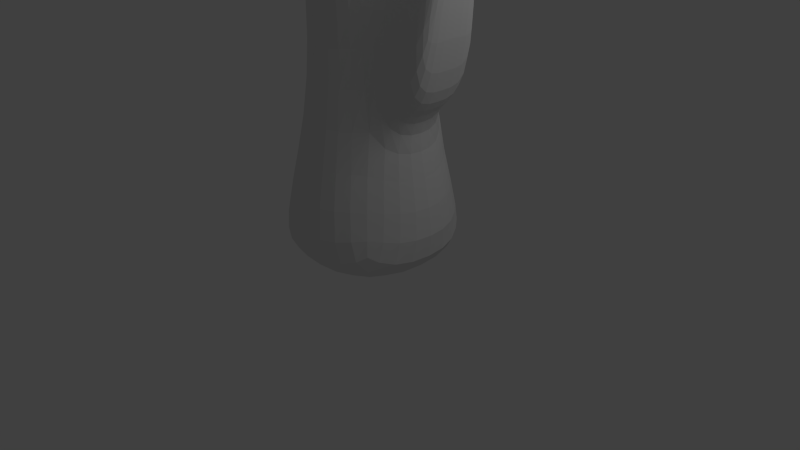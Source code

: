 # Source: big_tentacle.blend  (saved by Blender 2.61.0; exported with 4.5.12 LTS)
import bpy
from mathutils import Matrix  # noqa: F401  (used for matrix-valued properties, if any)

bpy.ops.wm.read_factory_settings(use_empty=True)
scene = bpy.context.scene
scene.name = 'Scene'

# ---- collections
col_collection_1 = bpy.data.collections.new('Collection 1'); scene.collection.children.link(col_collection_1)

# ---- materials (node trees are filled in below, after node groups)
mat_material = bpy.data.materials.new('Material')
mat_material.alpha_threshold = 0.0
mat_material.use_transparent_shadow = False
mat_material.roughness = 0.5
mat_material.line_color = (0.0, 0.0, 0.0, 1.0)

# ---- material node trees

# ---- world
world_world = bpy.data.worlds.new('World'); scene.world = world_world
world_world.color = (0.05088, 0.05088, 0.05088)
world_world.use_sun_shadow = False
world_world.sun_shadow_jitter_overblur = 0.0
world_world.cycles.sampling_method = 'MANUAL'
world_world.cycles.sample_map_resolution = 256

# ---- cameras
cam_camera = bpy.data.cameras.new('Camera')
cam_camera.clip_end = 100.0
cam_camera.lens = 35.0
cam_camera.sensor_width = 32.0
cam_camera.sensor_height = 18.0
cam_camera.ortho_scale = 7.314
cam_camera.dof.focus_distance = 0.0
cam_camera.dof.aperture_fstop = 128.0

# ---- lights
light_lamp = bpy.data.lights.new('Lamp', 'POINT')
light_lamp.transmission_factor = 0.0
light_lamp.cutoff_distance = 30.0
light_lamp.energy = 100.0
light_lamp.shadow_buffer_clip_start = 1.001
light_lamp.shadow_soft_size = 1.0
light_lamp.shadow_maximum_resolution = 0.006
light_lamp.use_absolute_resolution = True
light_lamp.cycles.use_multiple_importance_sampling = False

# ---- meshes
me_cube = bpy.data.meshes.new('Cube')
me_cube.from_pydata([(1.0, 1.0, 0.05068), (1.0, -1.0, 0.05068), (-1.0, -1.0, 0.05068), (-1.0, 1.0, 0.05068), (0.4985, 0.4985, 3.821), (0.4985, -0.4985, 3.821), (-0.4985, -0.4985, 3.821), (-0.4985, 0.4985, 3.821), (-0.386, 0.386, 7.562), (-0.386, -0.386, 7.562), (0.386, -0.386, 7.562), (0.386, 0.386, 7.562), (0.2779, 0.2779, 10.97), (0.2779, -0.2779, 10.97), (-0.2779, -0.2779, 10.97), (-0.2779, 0.2779, 10.97), (-0.1149, 0.1149, 13.55), (-0.1149, -0.1149, 13.55), (0.1149, -0.1149, 13.55), (0.1149, 0.1149, 13.55), (0.5319, 0.5319, 1.936), (0.5319, -0.5319, 1.936), (-0.5319, -0.5319, 1.936), (-0.5319, 0.5319, 1.936), (-0.4738, -0.4738, 5.692), (-0.4738, 0.4738, 5.692), (0.4738, -0.4738, 5.692), (0.4738, 0.4738, 5.692), (0.3266, 0.3266, 9.267), (0.3266, -0.3266, 9.267), (-0.3266, 0.3266, 9.267), (-0.3266, -0.3266, 9.267), (-0.2219, -0.2219, 12.26), (-0.2219, 0.2219, 12.26), (0.2219, -0.2219, 12.26), (0.2219, 0.2219, 12.26), (1.788e-07, 1.5, 0.05068), (-5.96e-08, -1.5, 0.05068), (5.975e-08, 0.7477, 3.821), (-3.3e-07, -0.7477, 3.821), (-2.876e-07, -0.579, 7.562), (2.125e-08, 0.579, 7.562), (-5.9e-09, 0.4168, 10.97), (-2.325e-07, -0.4168, 10.97), (-1.565e-07, -0.1724, 13.55), (-7.451e-08, 0.1724, 13.55), (-1.9e-07, -0.7978, 1.936), (6.866e-08, 0.7978, 1.936), (-3.596e-07, -0.7107, 5.692), (1.443e-08, 0.7107, 5.692), (1.392e-08, 0.4899, 9.267), (-2.386e-07, -0.4899, 9.267), (-2.012e-07, -0.3328, 12.26), (-2.98e-08, 0.3328, 12.26), (1.5, -2.98e-08, 0.05068), (-1.5, 2.682e-07, 0.05068), (0.7477, -3.948e-07, 3.821), (-0.7477, 1.262e-08, 3.821), (-0.579, -2.559e-08, 7.562), (0.579, -3.344e-07, 7.562), (0.4168, -2.967e-07, 10.97), (-0.4168, -7.013e-08, 10.97), (-0.1724, -1.267e-07, 13.55), (0.1724, -2.31e-07, 13.55), (0.7978, -1.619e-07, 1.936), (-0.7978, 9.671e-08, 1.936), (-0.7107, -1.853e-08, 5.692), (0.7107, -3.926e-07, 5.692), (0.4899, -3.226e-07, 9.267), (-0.4899, -5.956e-08, 9.267), (-0.3328, -8.196e-08, 12.26), (0.3328, -2.757e-07, 12.26), (1.336e-07, 2.414e-07, 0.05068), (-1.29e-07, -2.056e-07, 14.27), (0.7865, -6.957e-07, 9.909), (1.329, -7.088e-07, 11.96), (0.7865, -0.3266, 9.909), (0.7865, 0.3266, 9.909), (1.041, -0.09821, 11.2), (1.041, 0.08764, 11.2), (0.6236, -5.238e-07, 9.698), (0.6236, -0.3266, 9.698), (0.6236, 0.3266, 9.698), (0.6121, -0.2779, 10.58), (0.6121, -3.84e-07, 10.58), (0.6121, 0.2779, 10.58), (-1.384, 0.005183, 10.76), (-0.9498, 3.998e-08, 8.003), (-1.216, -0.1335, 9.966), (-1.216, 0.1335, 9.966), (-0.9498, -0.386, 8.003), (-0.9498, 0.386, 8.003), (-0.6939, 9.168e-08, 8.654), (-0.6939, -0.3266, 8.654), (-0.6939, 0.3266, 8.654), (-0.6939, -0.386, 7.689), (-0.6939, 2.106e-08, 7.689), (-0.6939, 0.386, 7.689), (-7.7e-07, -2.134, 7.359), (-7.303e-07, -1.262, 4.361), (0.1535, -1.719, 6.25), (-0.1535, -1.719, 6.25), (-0.4985, -1.262, 4.361), (0.4985, -1.262, 4.361), (-5.682e-07, -1.008, 5.192), (0.4738, -1.008, 5.192), (-0.4738, -1.008, 5.192), (-5.292e-07, -0.9164, 3.904), (-0.4985, -0.9164, 3.904), (0.4985, -0.9164, 3.904), (2.24e-07, 1.255, 6.363), (2.33e-07, 1.862, 9.529), (0.4738, 1.255, 6.363), (-0.4738, 1.255, 6.363), (0.1322, 1.442, 8.056), (-0.1322, 1.442, 8.056), (1.187e-07, 1.003, 5.854), (0.4738, 1.003, 5.854), (-0.4738, 1.003, 5.854), (0.2312, 0.9153, 7.234), (1.128e-07, 0.9153, 7.234), (-0.2312, 0.9153, 7.234), (1.309, -4.711e-07, 2.609), (1.775, -9.227e-07, 6.078), (1.309, -0.5319, 2.609), (1.309, 0.5319, 2.609), (1.483, -0.1515, 4.768), (1.483, 0.1515, 4.768), (1.077, -3.053e-07, 2.183), (1.077, -0.5319, 2.183), (1.077, 0.5319, 2.183), (1.017, -0.3437, 3.841), (1.017, -5.093e-07, 3.841), (1.017, 0.3437, 3.841), (-0.2743, 0.2743, 14.36), (-0.4467, 0.2743, 13.64), (-0.2743, 0.4467, 13.64), (-0.3892, 0.3892, 13.64), (0.3014, -0.3014, 14.37), (0.4738, -0.3014, 13.65), (0.3014, -0.4738, 13.65), (0.4163, -0.4163, 13.65), (0.2608, 0.2608, 14.36), (0.4331, 0.2608, 13.64), (0.2608, 0.4331, 13.64), (0.3757, 0.3757, 13.64), (-0.2638, -0.4507, 14.38), (-0.4362, -0.4507, 13.67), (-0.2638, -0.6231, 13.67), (-0.3787, -0.5656, 13.67)], [], [(21, 46, 37, 1), (46, 22, 2, 37), (5, 39, 46, 21), (39, 6, 22, 46), (20, 47, 38, 4), (47, 23, 7, 38), (0, 36, 47, 20), (36, 3, 23, 47), (10, 40, 48, 26), (40, 9, 24, 48), (25, 49, 38, 7), (49, 27, 4, 38), (30, 50, 41, 8), (50, 28, 11, 41), (15, 42, 50, 30), (42, 12, 28, 50), (29, 51, 40, 10), (51, 31, 9, 40), (13, 43, 51, 29), (43, 14, 31, 51), (34, 52, 43, 13), (52, 32, 14, 43), (18, 44, 52, 34), (44, 17, 32, 52), (33, 53, 42, 15), (53, 35, 12, 42), (16, 45, 53, 33), (45, 19, 35, 53), (54, 0, 20, 64), (64, 21, 1, 54), (22, 65, 55, 2), (65, 23, 3, 55), (6, 57, 65, 22), (57, 7, 23, 65), (24, 66, 57, 6), (66, 25, 7, 57), (9, 58, 66, 24), (58, 8, 25, 66), (27, 67, 56, 4), (67, 26, 5, 56), (11, 59, 67, 27), (59, 10, 26, 67), (28, 68, 59, 11), (68, 29, 10, 59), (14, 61, 69, 31), (61, 15, 30, 69), (32, 70, 61, 14), (70, 33, 15, 61), (17, 62, 70, 32), (62, 16, 33, 70), (35, 71, 60, 12), (71, 34, 13, 60), (19, 63, 71, 35), (63, 18, 34, 71), (37, 72, 54, 1), (0, 54, 72, 36), (2, 55, 72, 37), (55, 3, 36, 72), (79, 75, 74, 77), (75, 78, 76, 74), (68, 80, 81, 29), (80, 74, 76, 81), (28, 82, 80, 68), (82, 77, 74, 80), (13, 83, 84, 60), (83, 78, 75, 84), (60, 84, 85, 12), (84, 75, 79, 85), (29, 81, 83, 13), (81, 76, 78, 83), (12, 85, 82, 28), (85, 79, 77, 82), (88, 86, 87, 90), (86, 89, 91, 87), (69, 92, 93, 31), (92, 86, 88, 93), (30, 94, 92, 69), (94, 89, 86, 92), (9, 95, 96, 58), (95, 90, 87, 96), (58, 96, 97, 8), (96, 87, 91, 97), (31, 93, 95, 9), (93, 88, 90, 95), (8, 97, 94, 30), (97, 91, 89, 94), (100, 98, 99, 103), (98, 101, 102, 99), (48, 104, 105, 26), (104, 98, 100, 105), (24, 106, 104, 48), (106, 101, 98, 104), (39, 107, 108, 6), (107, 99, 102, 108), (5, 109, 107, 39), (109, 103, 99, 107), (26, 105, 109, 5), (105, 100, 103, 109), (6, 108, 106, 24), (108, 102, 101, 106), (115, 111, 110, 113), (111, 114, 112, 110), (49, 116, 117, 27), (116, 110, 112, 117), (25, 118, 116, 49), (118, 113, 110, 116), (11, 119, 120, 41), (119, 114, 111, 120), (41, 120, 121, 8), (120, 111, 115, 121), (27, 117, 119, 11), (117, 112, 114, 119), (8, 121, 118, 25), (121, 115, 113, 118), (127, 123, 122, 125), (123, 126, 124, 122), (64, 128, 129, 21), (128, 122, 124, 129), (20, 130, 128, 64), (130, 125, 122, 128), (5, 131, 132, 56), (131, 126, 123, 132), (56, 132, 133, 4), (132, 123, 127, 133), (21, 129, 131, 5), (129, 124, 126, 131), (4, 133, 130, 20), (133, 127, 125, 130), (62, 73, 134, 135), (73, 45, 136, 134), (16, 62, 135, 137), (45, 16, 137, 136), (137, 135, 134, 136), (63, 73, 138, 139), (73, 44, 140, 138), (18, 63, 139, 141), (44, 18, 141, 140), (138, 140, 141, 139), (73, 63, 143, 142), (45, 73, 142, 144), (63, 19, 145, 143), (19, 45, 144, 145), (144, 142, 143, 145), (73, 62, 147, 146), (44, 73, 146, 148), (62, 17, 149, 147), (17, 44, 148, 149), (147, 149, 148, 146)])
me_cube.materials.append(mat_material)
me_cube.use_remesh_preserve_volume = False
me_cube.use_remesh_preserve_attributes = False
me_cube.use_mirror_vertex_groups = False
me_cube.update()
arm_armature = bpy.data.armatures.new('Armature')  # bones are not reproduced

# ---- objects
ob_armature = bpy.data.objects.new('Armature', arm_armature)
ob_cube = bpy.data.objects.new('Cube', me_cube)
ob_lamp = bpy.data.objects.new('Lamp', light_lamp)
ob_camera = bpy.data.objects.new('Camera', cam_camera)

# ---- transforms, parenting, visibility, modifiers, constraints
ob_armature.location = (0.0, 0.0, 0.0)
ob_armature.lineart.crease_threshold = 0.0
ob_cube.parent = ob_armature
ob_cube.location = (0.0, 0.0, 0.0)
ob_cube.lock_rotations_4d = False
ob_cube.empty_display_type = 'ARROWS'
ob_cube.lineart.crease_threshold = 0.0
_vg = ob_cube.vertex_groups.new(name='Bone')
for _i, _w in zip([0, 1, 2, 3, 7, 20, 21, 22, 23, 36, 37, 38, 39, 46, 47, 54, 55, 57, 64, 65, 72, 124, 128, 129, 130], [0.9794, 0.9757, 0.9906, 0.9912, 0.005349, 0.8448, 0.8304, 0.95, 0.9548, 0.9896, 0.9896, 0.0007198, 0.08717, 0.9249, 0.937, 0.9801, 0.9932, 0.00687, 0.8597, 0.9569, 0.9876, 0.04994, 0.2701, 0.1957, 0.1656]): _vg.add([_i], _w, 'REPLACE')
_vg = ob_cube.vertex_groups.new(name='Bone.001')
for _i, _w in zip([4, 5, 6, 7, 22, 23, 38, 39, 46, 47, 49, 56, 57, 65, 102, 107, 108, 109, 130, 131, 132, 133], [0.7905, 0.7004, 0.8279, 0.9298, 0.02518, 0.02113, 0.9046, 0.769, 0.02914, 0.009434, 0.08061, 0.6475, 0.9161, 0.02405, 0.06013, 0.2672, 0.2216, 0.1701, 0.03098, 0.07561, 0.06376, 0.0997]): _vg.add([_i], _w, 'REPLACE')
_vg = ob_cube.vertex_groups.new(name='Bone.002')
for _i, _w in zip([24, 25, 26, 27, 38, 48, 49, 56, 58, 66, 67, 104, 105, 106, 110, 112, 113, 116, 117, 118], [0.8429, 0.8785, 0.8415, 0.8644, 0.009132, 0.7834, 0.8436, 0.08072, 0.0662, 0.9094, 0.9043, 0.06075, 0.09438, 0.07265, 0.01471, 0.08008, 0.04258, 0.545, 0.3038, 0.2977]): _vg.add([_i], _w, 'REPLACE')
_vg = ob_cube.vertex_groups.new(name='Bone.003')
for _i, _w in zip([8, 9, 10, 11, 40, 41, 48, 58, 59, 68, 87, 90, 91, 94, 95, 96, 97, 118, 119, 120, 121], [0.7785, 0.89, 0.9483, 0.8564, 0.9387, 0.7703, 0.07672, 0.8547, 0.9345, 0.0657, 0.009163, 0.01942, 0.06378, 0.006185, 0.308, 0.5791, 0.2819, 0.006226, 0.05475, 0.07046, 0.06465]): _vg.add([_i], _w, 'REPLACE')
_vg = ob_cube.vertex_groups.new(name='Bone.004')
for _i, _w in zip([28, 29, 30, 31, 41, 50, 51, 68, 69, 80, 81, 82, 92, 93, 94], [0.2701, 0.2851, 0.7868, 0.7874, 0.0596, 0.7858, 0.7905, 0.6149, 0.543, 0.06201, 0.04026, 0.02968, 0.05583, 0.09631, 0.06829]): _vg.add([_i], _w, 'REPLACE')
_vg = ob_cube.vertex_groups.new(name='Bone.005')
for _i, _w in zip([12, 13, 14, 15, 42, 43, 60, 61, 69, 82, 83, 84, 85], [0.7963, 0.7964, 0.9606, 0.9626, 0.9344, 0.9347, 0.3294, 0.9635, 0.03717, 0.01356, 0.08991, 0.07252, 0.1213]): _vg.add([_i], _w, 'REPLACE')
_vg = ob_cube.vertex_groups.new(name='Bone.006')
for _i, _w in zip([12, 13, 16, 17, 18, 19, 32, 33, 34, 35, 42, 43, 52, 53, 60, 70, 71, 84], [0.08364, 0.07819, 0.05143, 0.05274, 0.05262, 0.05223, 0.974, 0.9745, 0.9772, 0.9819, 0.00866, 0.005884, 0.975, 0.9765, 0.5723, 0.9747, 0.9856, 0.05065]): _vg.add([_i], _w, 'REPLACE')
_vg = ob_cube.vertex_groups.new(name='Bone.007')
for _i, _w in zip([16, 17, 18, 19, 44, 45, 62, 63, 73, 134, 135, 136, 137, 138, 139, 140, 141, 142, 143, 144, 145, 146, 147, 148, 149], [0.948, 0.9466, 0.9468, 0.9476, 1.011, 1.011, 1.008, 1.011, 1.001, 1.002, 1.002, 1.0, 0.9965, 1.002, 1.003, 1.0, 0.997, 1.002, 1.002, 1.005, 0.9954, 1.001, 0.9999, 1.003, 0.994]): _vg.add([_i], _w, 'REPLACE')
_vg = ob_cube.vertex_groups.new(name='Bone.016')
for _i, _w in zip([28, 29, 30, 31, 50, 51, 68, 69, 74, 76, 77, 80, 81, 82, 83, 85], [0.7194, 0.6937, 0.09451, 0.09854, 0.1668, 0.1625, 0.317, 0.3499, 0.06166, 0.1843, 0.1051, 0.8568, 0.6851, 0.799, 0.07589, 0.03719]): _vg.add([_i], _w, 'REPLACE')
_vg = ob_cube.vertex_groups.new(name='Bone.017')
for _i, _w in zip([12, 13, 43, 60, 74, 75, 76, 77, 78, 79, 80, 81, 82, 83, 84, 85], [0.1096, 0.1213, 0.0007215, 0.09413, 0.9295, 1.037, 0.7937, 0.8681, 1.002, 0.989, 0.06881, 0.25, 0.1247, 0.824, 0.8629, 0.8299]): _vg.add([_i], _w, 'REPLACE')
_vg = ob_cube.vertex_groups.new(name='Bone.014')
for _i, _w in zip([8, 9, 58, 87, 90, 91, 93, 94, 95, 96, 97], [0.05672, 0.06646, 0.01376, 0.01203, 0.04415, 0.07509, 0.001682, 0.01843, 0.4405, 0.2039, 0.3027]): _vg.add([_i], _w, 'REPLACE')
_vg = ob_cube.vertex_groups.new(name='Bone.015')
for _i, _w in zip([8, 9, 30, 31, 69, 86, 87, 88, 89, 90, 91, 92, 93, 94, 95, 96, 97], [0.05694, 0.02088, 0.1175, 0.1126, 0.06177, 1.048, 0.932, 0.9955, 1.015, 0.8975, 0.845, 0.912, 0.8544, 0.8566, 0.2248, 0.1776, 0.3643]): _vg.add([_i], _w, 'REPLACE')
_vg = ob_cube.vertex_groups.new(name='Bone.012')
for _i, _w in zip([25, 27, 49, 110, 112, 113, 116, 117, 118], [0.05711, 0.0461, 0.0177, 0.01854, 0.08074, 0.06201, 0.2184, 0.2897, 0.4182]): _vg.add([_i], _w, 'REPLACE')
_vg = ob_cube.vertex_groups.new(name='Bone.013')
for _i, _w in zip([8, 11, 25, 27, 41, 59, 97, 110, 111, 112, 113, 114, 115, 116, 117, 118, 119, 120, 121], [0.1192, 0.1213, 0.01694, 0.04612, 0.1289, 0.0002437, 0.01429, 0.927, 1.034, 0.8285, 0.8733, 1.003, 0.9939, 0.1969, 0.3788, 0.2431, 0.9107, 0.917, 0.9063]): _vg.add([_i], _w, 'REPLACE')
_vg = ob_cube.vertex_groups.new(name='Bone.010')
for _i, _w in zip([5, 6, 39, 99, 102, 103, 105, 106, 107, 108, 109], [0.1055, 0.09177, 0.08886, 0.05145, 0.1254, 0.08016, 0.009688, 0.04158, 0.5569, 0.4524, 0.605]): _vg.add([_i], _w, 'REPLACE')
_vg = ob_cube.vertex_groups.new(name='Bone.011')
for _i, _w in zip([5, 6, 24, 26, 48, 66, 67, 98, 99, 100, 101, 102, 103, 104, 105, 106, 107, 108, 109], [0.005284, 0.03681, 0.1243, 0.1218, 0.1279, 0.003035, 0.003314, 1.049, 0.9196, 0.994, 1.009, 0.8021, 0.8717, 0.9266, 0.863, 0.8634, 0.1275, 0.2975, 0.1684]): _vg.add([_i], _w, 'REPLACE')
_vg = ob_cube.vertex_groups.new(name='Bone.008')
for _i, _w in zip([4, 20, 21, 46, 47, 64, 122, 124, 125, 128, 129, 130, 131], [0.001918, 0.123, 0.1168, 0.002761, 0.001851, 0.1167, 0.04277, 0.1306, 0.08898, 0.603, 0.4914, 0.6377, 0.04067]): _vg.add([_i], _w, 'REPLACE')
_vg = ob_cube.vertex_groups.new(name='Bone.009')
for _i, _w in zip([4, 5, 20, 21, 38, 39, 56, 109, 122, 123, 124, 125, 126, 127, 128, 129, 130, 131, 132, 133], [0.1521, 0.1565, 0.001594, 0.00333, 0.01115, 0.01081, 0.2286, 0.01516, 0.9322, 1.073, 0.808, 0.865, 1.016, 0.9966, 0.1119, 0.2897, 0.1547, 0.8662, 0.9234, 0.886]): _vg.add([_i], _w, 'REPLACE')
_m = ob_cube.modifiers.new('Subsurf', 'SUBSURF')
_m.uv_smooth = 'PRESERVE_CORNERS'
_m.quality = 2
_m.show_only_control_edges = False
_m = ob_cube.modifiers.new('Armature', 'ARMATURE')
_m.object = ob_armature
_m.use_bone_envelopes = True
ob_lamp.location = (4.076, 1.005, 5.904)
ob_lamp.rotation_euler = (0.6503, 0.05522, 1.866)
ob_lamp.lock_rotations_4d = False
ob_lamp.empty_display_type = 'ARROWS'
ob_lamp.color = (0.0, 0.0, 0.0, 0.0)
ob_lamp.lineart.crease_threshold = 0.0
ob_camera.location = (7.481, -6.508, 5.344)
ob_camera.rotation_euler = (1.109, 0.01082, 0.8149)
ob_camera.lock_rotations_4d = False
ob_camera.empty_display_type = 'ARROWS'
ob_camera.color = (0.0, 0.0, 0.0, 0.0)
ob_camera.display_type = 'WIRE'
ob_camera.lineart.crease_threshold = 0.0

# ---- collection membership
col_collection_1.objects.link(ob_armature)
col_collection_1.objects.link(ob_cube)
col_collection_1.objects.link(ob_lamp)
col_collection_1.objects.link(ob_camera)

# ---- scene / render settings (as saved in the file)
scene.camera = ob_camera
scene.frame_start = 1; scene.frame_end = 250; scene.frame_set(1)
scene.render.engine = 'BLENDER_EEVEE_NEXT'
scene.render.image_settings.color_mode = 'RGB'
scene.render.image_settings.compression = 90
scene.render.resolution_percentage = 50
scene.render.dither_intensity = 0.0
scene.render.bake_margin = 2
scene.render.bake_bias = 0.0
scene.cycles.use_denoising = False
scene.cycles.samples = 10
scene.cycles.sampling_pattern = 'TABULATED_SOBOL'
scene.cycles.light_sampling_threshold = 0.0
scene.cycles.use_adaptive_sampling = False
scene.cycles.use_light_tree = False
scene.cycles.blur_glossy = 0.0
scene.cycles.volume_bounces = 1
scene.cycles.pixel_filter_type = 'GAUSSIAN'
scene.cycles.sample_clamp_indirect = 0.0
scene.view_settings.view_transform = 'Standard'
bpy.context.view_layer.update()
